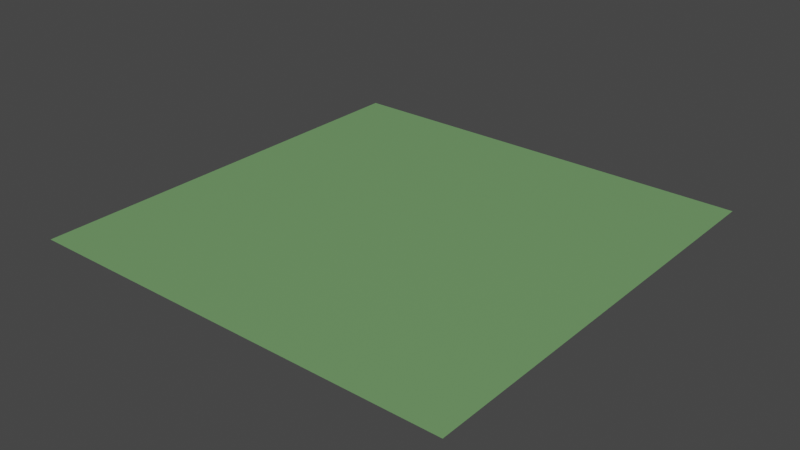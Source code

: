 # Source: grass.blend  (saved by Blender 3.1.7; exported with 4.5.12 LTS)
import bpy
from mathutils import Matrix  # noqa: F401  (used for matrix-valued properties, if any)

bpy.ops.wm.read_factory_settings(use_empty=True)
scene = bpy.context.scene
scene.name = 'Scene'

# ---- collections
col_collection = bpy.data.collections.new('Collection'); scene.collection.children.link(col_collection)

# ---- materials (node trees are filled in below, after node groups)
mat_material_001 = bpy.data.materials.new('Material.001')
mat_material_001.use_transparent_shadow = False

# ---- material node trees
mat_material_001.use_nodes = True; mat_material_001.node_tree.nodes.clear()
_N = mat_material_001.node_tree.nodes; _L = mat_material_001.node_tree.links
n0 = _N.new('ShaderNodeBsdfPrincipled'); n0.name = 'Principled BSDF'; n0.location = (10, 300)
n0.distribution = 'GGX'
n0.subsurface_method = 'RANDOM_WALK_SKIN'
n0.inputs[0].default_value = (0.1724, 0.3506, 0.1381, 1.0)
n0.inputs[3].default_value = 1.45
n0.inputs[27].default_value = (0.0, 0.0, 0.0, 1.0)
n0.inputs[28].default_value = 1.0
n1 = _N.new('ShaderNodeOutputMaterial'); n1.name = 'Material Output'; n1.location = (300, 300)
_L.new(n0.outputs[0], n1.inputs[0])
n1.is_active_output = True

# ---- world
world_world = bpy.data.worlds.new('World'); scene.world = world_world
world_world.use_nodes = True; world_world.node_tree.nodes.clear()
_N = world_world.node_tree.nodes; _L = world_world.node_tree.links
n0 = _N.new('ShaderNodeOutputWorld'); n0.name = 'World Output'; n0.location = (300, 300)
n1 = _N.new('ShaderNodeBackground'); n1.name = 'Background'; n1.location = (10, 300)
n1.inputs[0].default_value = (0.05088, 0.05088, 0.05088, 1.0)
_L.new(n1.outputs[0], n0.inputs[0])
n0.is_active_output = True
world_world.color = (0.05088, 0.05088, 0.05088)
world_world.use_sun_shadow = False
world_world.sun_shadow_jitter_overblur = 0.0

# ---- meshes
me_plane = bpy.data.meshes.new('Plane')
me_plane.from_pydata([(-1.0, -1.0, 0.0), (1.0, -1.0, 0.0), (-1.0, 1.0, 0.0), (1.0, 1.0, 0.0)], [], [(0, 1, 3, 2)])
_uv = me_plane.uv_layers.new(name='UVMap')
_uv.uv.foreach_set('vector', [0.0, 0.0, 1.0, 0.0, 1.0, 1.0, 0.0, 1.0])
me_plane.materials.append(mat_material_001)
me_plane.use_remesh_fix_poles = True
me_plane.use_remesh_preserve_attributes = False
me_plane.update()

# ---- objects
ob_plane = bpy.data.objects.new('Plane', me_plane)

# ---- transforms, parenting, visibility, modifiers, constraints
ob_plane.location = (0.0, 0.0, 0.0)
ob_plane.scale = (10.0, 10.0, 10.0)
_m = ob_plane.modifiers.new('ParticleSystem', 'PARTICLE_SYSTEM')

# ---- collection membership
col_collection.objects.link(ob_plane)

# ---- scene / render settings (as saved in the file)
scene.frame_start = 1; scene.frame_end = 250; scene.frame_set(1)
scene.render.engine = 'BLENDER_EEVEE_NEXT'
scene.cycles.sampling_pattern = 'TABULATED_SOBOL'
scene.cycles.use_light_tree = False
scene.eevee.use_gtao = True
scene.eevee.use_raytracing = True
scene.view_settings.view_transform = 'Filmic'
bpy.context.view_layer.update()

# ---- added for rendering (the .blend has no active camera and no usable light): camera, sun
cam_auto = bpy.data.cameras.new('AutoCamera')
cam_auto.lens = 50.0
cam_auto.sensor_width = 36.0
cam_auto.clip_end = 1000.0
ob_auto_camera = bpy.data.objects.new('AutoCamera', cam_auto)
scene.collection.objects.link(ob_auto_camera)
ob_auto_camera.location = (26.1693, -31.4032, 20.9354)
ob_auto_camera.rotation_euler = (1.09748, -7.21219e-08, 0.694738)
scene.camera = ob_auto_camera
light_auto_sun = bpy.data.lights.new('AutoSun', 'SUN')
light_auto_sun.energy = 3.0
light_auto_sun.angle = 0.0523599
ob_auto_sun = bpy.data.objects.new('AutoSun', light_auto_sun)
scene.collection.objects.link(ob_auto_sun)
ob_auto_sun.rotation_euler = (0.872665, 0.174533, 0.523599)
bpy.context.view_layer.update()
